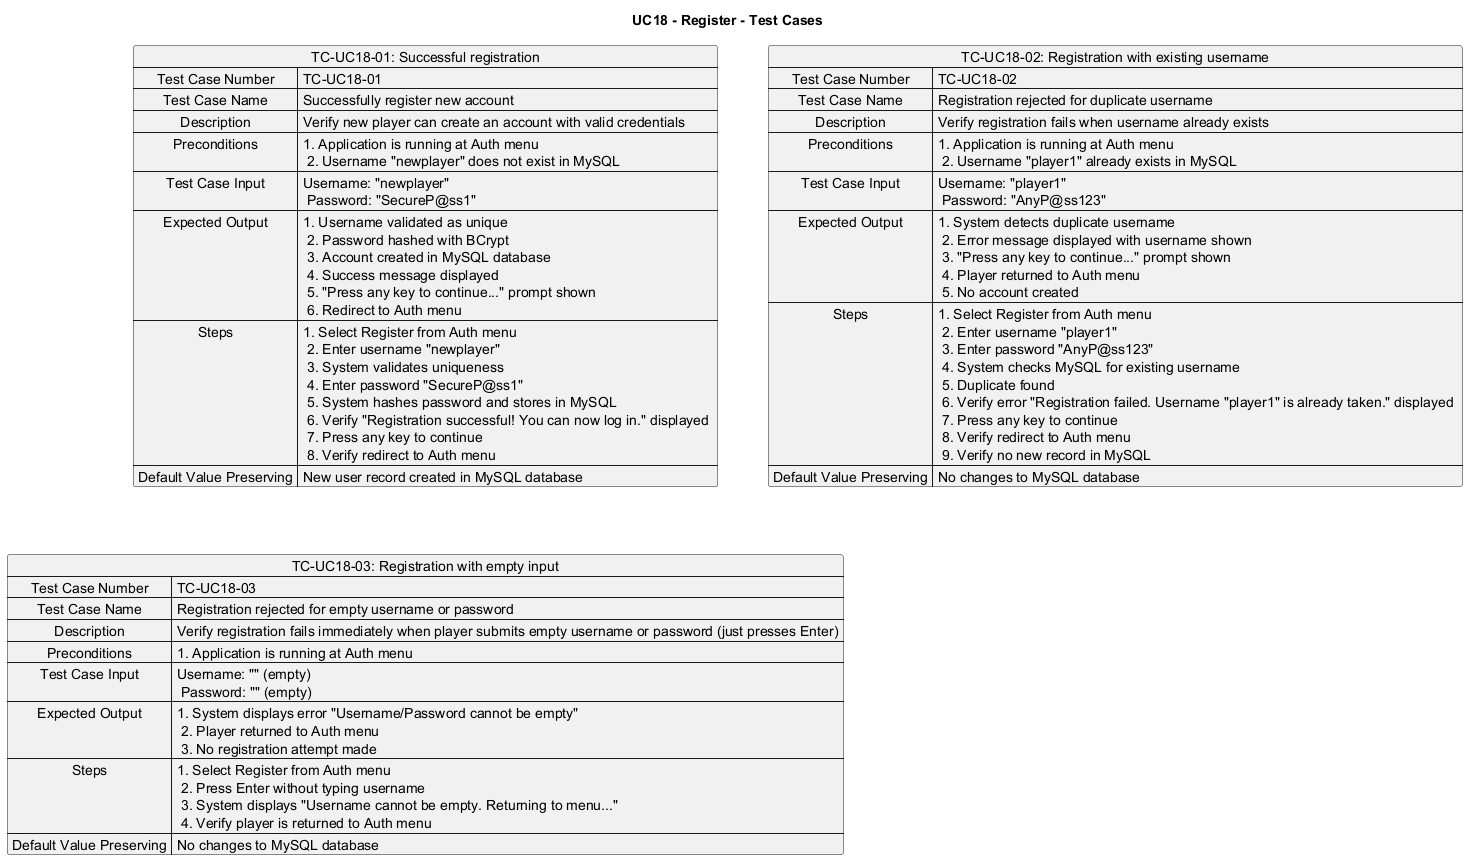

The diagram above was rendered by PlantUML. Its source (embedded in the PNG):
@startuml
title UC18 - Register - Test Cases

map "TC-UC18-01: Successful registration" as TC1 {
  Test Case Number => TC-UC18-01
  Test Case Name => Successfully register new account
  Description => Verify new player can create an account with valid credentials
  Preconditions => 1. Application is running at Auth menu \n 2. Username "newplayer" does not exist in MySQL
  Test Case Input => Username: "newplayer" \n Password: "SecureP@ss1"
  Expected Output => 1. Username validated as unique \n 2. Password hashed with BCrypt \n 3. Account created in MySQL database \n 4. Success message displayed \n 5. "Press any key to continue..." prompt shown \n 6. Redirect to Auth menu
  Steps => 1. Select Register from Auth menu \n 2. Enter username "newplayer" \n 3. System validates uniqueness \n 4. Enter password "SecureP@ss1" \n 5. System hashes password and stores in MySQL \n 6. Verify "Registration successful! You can now log in." displayed \n 7. Press any key to continue \n 8. Verify redirect to Auth menu
  Default Value Preserving => New user record created in MySQL database
}

map "TC-UC18-02: Registration with existing username" as TC2 {
  Test Case Number => TC-UC18-02
  Test Case Name => Registration rejected for duplicate username
  Description => Verify registration fails when username already exists
  Preconditions => 1. Application is running at Auth menu \n 2. Username "player1" already exists in MySQL
  Test Case Input => Username: "player1" \n Password: "AnyP@ss123"
  Expected Output => 1. System detects duplicate username \n 2. Error message displayed with username shown \n 3. "Press any key to continue..." prompt shown \n 4. Player returned to Auth menu \n 5. No account created
  Steps => 1. Select Register from Auth menu \n 2. Enter username "player1" \n 3. Enter password "AnyP@ss123" \n 4. System checks MySQL for existing username \n 5. Duplicate found \n 6. Verify error "Registration failed. Username "player1" is already taken." displayed \n 7. Press any key to continue \n 8. Verify redirect to Auth menu \n 9. Verify no new record in MySQL
  Default Value Preserving => No changes to MySQL database
}

map "TC-UC18-03: Registration with empty input" as TC3 {
  Test Case Number => TC-UC18-03
  Test Case Name => Registration rejected for empty username or password
  Description => Verify registration fails immediately when player submits empty username or password (just presses Enter)
  Preconditions => 1. Application is running at Auth menu
  Test Case Input => Username: "" (empty) \n Password: "" (empty)
  Expected Output => 1. System displays error "Username/Password cannot be empty" \n 2. Player returned to Auth menu \n 3. No registration attempt made
  Steps => 1. Select Register from Auth menu \n 2. Press Enter without typing username \n 3. System displays "Username cannot be empty. Returning to menu..." \n 4. Verify player is returned to Auth menu
  Default Value Preserving => No changes to MySQL database
}

@enduml